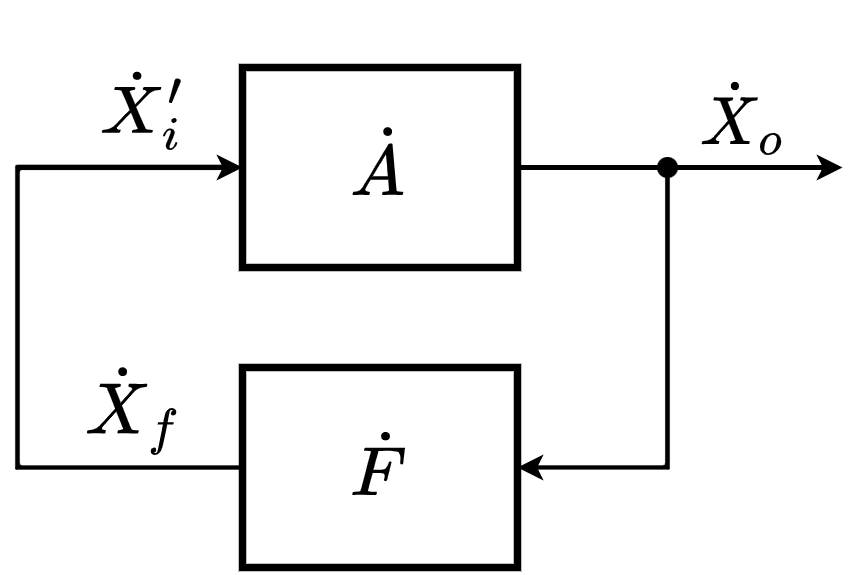

The diagram above was exported from draw.io. Its source (the exported page's mxGraphModel, read from the mxfile embedded in the PNG):
<mxGraphModel dx="313" dy="213" grid="1" gridSize="5" guides="1" tooltips="1" connect="1" arrows="1" fold="1" page="1" pageScale="1" pageWidth="827" pageHeight="1169" math="1" shadow="0">
  <root>
    <mxCell id="0" />
    <mxCell id="1" parent="0" />
    <mxCell id="CDi_UX9jkfzOg-y0BfPX-1" value="$$\dot{A}$$" style="rounded=0;whiteSpace=wrap;html=1;strokeWidth=1.5;connectable=0;" vertex="1" parent="1">
      <mxGeometry x="140" y="145" width="55" height="40" as="geometry" />
    </mxCell>
    <mxCell id="CDi_UX9jkfzOg-y0BfPX-7" value="$$\dot{F}$$" style="rounded=0;whiteSpace=wrap;html=1;strokeWidth=1.5;connectable=0;" vertex="1" parent="1">
      <mxGeometry x="140" y="205" width="55" height="40" as="geometry" />
    </mxCell>
    <mxCell id="CDi_UX9jkfzOg-y0BfPX-8" value="" style="endArrow=classic;html=1;rounded=0;fontSize=12;startSize=2;endSize=2;" edge="1" parent="1">
      <mxGeometry width="50" height="50" relative="1" as="geometry">
        <mxPoint x="140" y="225" as="sourcePoint" />
        <mxPoint x="140" y="165" as="targetPoint" />
        <Array as="points">
          <mxPoint x="95" y="225" />
          <mxPoint x="95" y="165" />
        </Array>
      </mxGeometry>
    </mxCell>
    <mxCell id="CDi_UX9jkfzOg-y0BfPX-11" value="" style="endArrow=classic;html=1;rounded=0;fontSize=12;startSize=2;endSize=2;" edge="1" parent="1">
      <mxGeometry width="50" height="50" relative="1" as="geometry">
        <mxPoint x="195" y="165" as="sourcePoint" />
        <mxPoint x="260" y="165" as="targetPoint" />
      </mxGeometry>
    </mxCell>
    <mxCell id="CDi_UX9jkfzOg-y0BfPX-12" value="" style="endArrow=classic;html=1;rounded=0;fontSize=12;startSize=2;endSize=2;" edge="1" parent="1">
      <mxGeometry width="50" height="50" relative="1" as="geometry">
        <mxPoint x="225" y="165" as="sourcePoint" />
        <mxPoint x="195" y="225" as="targetPoint" />
        <Array as="points">
          <mxPoint x="225" y="225" />
        </Array>
      </mxGeometry>
    </mxCell>
    <mxCell id="CDi_UX9jkfzOg-y0BfPX-13" value="" style="shape=waypoint;sketch=0;fillStyle=solid;size=6;pointerEvents=1;points=[];fillColor=none;resizable=1;rotatable=1;perimeter=centerPerimeter;snapToPoint=1;strokeWidth=0.1;fontSize=12;movable=1;deletable=1;editable=1;connectable=1;" vertex="1" parent="1">
      <mxGeometry x="220" y="160" width="10" height="10" as="geometry" />
    </mxCell>
    <mxCell id="CDi_UX9jkfzOg-y0BfPX-15" value="$$\dot{X}_f$$" style="text;html=1;align=center;verticalAlign=middle;resizable=1;points=[];autosize=1;strokeColor=none;fillColor=none;fontSize=12;movable=1;rotatable=1;deletable=1;editable=1;connectable=1;" vertex="1" parent="1">
      <mxGeometry x="105" y="200" width="25" height="25" as="geometry" />
    </mxCell>
    <mxCell id="CDi_UX9jkfzOg-y0BfPX-16" value="$$\dot{X}_i'$$" style="text;html=1;align=center;verticalAlign=middle;resizable=1;points=[];autosize=1;strokeColor=none;fillColor=none;fontSize=12;movable=1;rotatable=1;deletable=1;editable=1;connectable=1;" vertex="1" parent="1">
      <mxGeometry x="105" y="140" width="30" height="25" as="geometry" />
    </mxCell>
    <mxCell id="CDi_UX9jkfzOg-y0BfPX-19" value="$$\dot{X}_o$$" style="text;html=1;align=center;verticalAlign=middle;resizable=1;points=[];autosize=1;strokeColor=none;fillColor=none;fontSize=12;movable=1;rotatable=1;deletable=1;editable=1;connectable=1;" vertex="1" parent="1">
      <mxGeometry x="225" y="145" width="30" height="20" as="geometry" />
    </mxCell>
  </root>
</mxGraphModel>